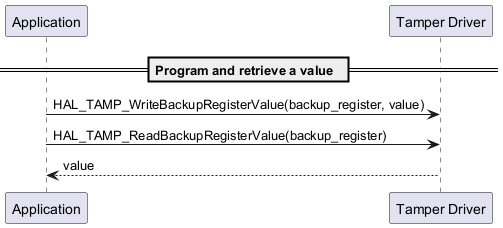

The diagram above was rendered by PlantUML. Its source (embedded in the PNG):
@startuml

participant Application as app
participant "Tamper Driver" as tamp

== Program and retrieve a value  ==

    app -> tamp : HAL_TAMP_WriteBackupRegisterValue(backup_register, value)

    app -> tamp : HAL_TAMP_ReadBackupRegisterValue(backup_register)
    tamp --> app : value

@enduml